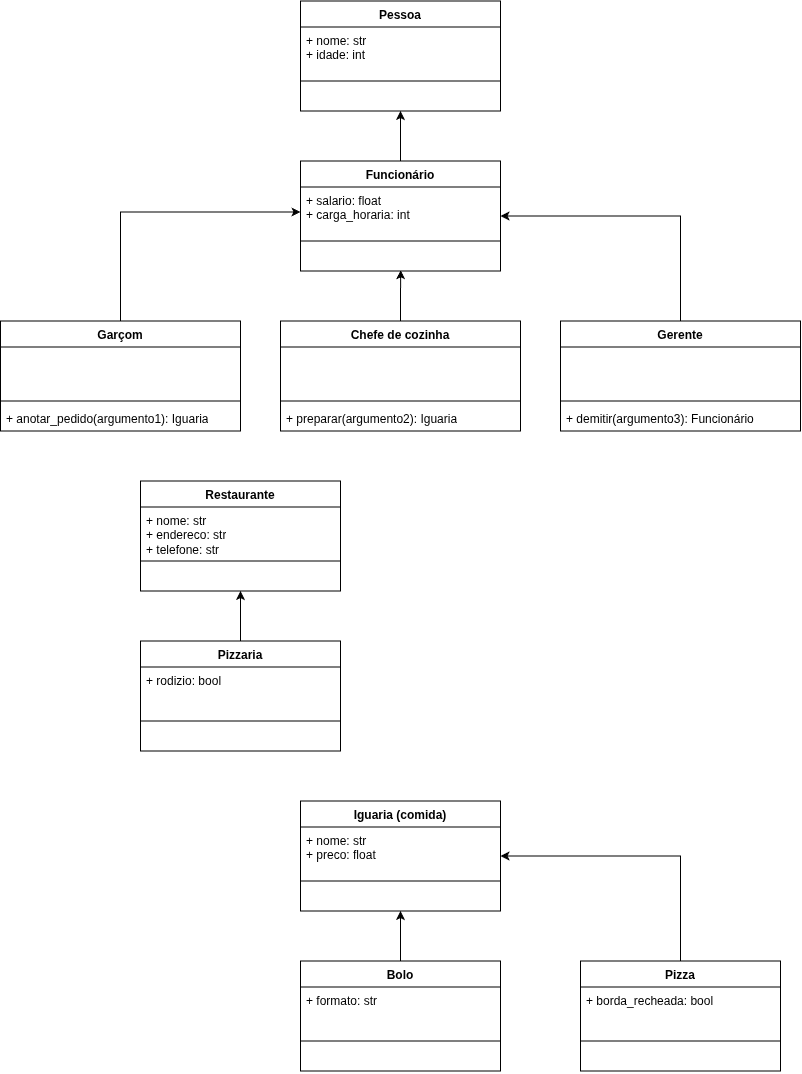

The diagram above was exported from draw.io. Its source (the exported page's mxGraphModel, read from the mxfile embedded in the PNG):
<mxGraphModel dx="1940" dy="1140" grid="1" gridSize="10" guides="1" tooltips="1" connect="1" arrows="1" fold="1" page="1" pageScale="1" pageWidth="827" pageHeight="1169" math="0" shadow="0">
  <root>
    <mxCell id="0" />
    <mxCell id="1" parent="0" />
    <mxCell id="kBnDDwLXwhr4Zk2QWhFe-85" parent="1" style="swimlane;fontStyle=1;align=center;verticalAlign=top;childLayout=stackLayout;horizontal=1;startSize=26;horizontalStack=0;resizeParent=1;resizeParentMax=0;resizeLast=0;collapsible=1;marginBottom=0;whiteSpace=wrap;html=1;" value="Pessoa" vertex="1">
      <mxGeometry height="110" width="200" x="320" y="40" as="geometry" />
    </mxCell>
    <mxCell id="kBnDDwLXwhr4Zk2QWhFe-86" parent="kBnDDwLXwhr4Zk2QWhFe-85" style="text;strokeColor=none;fillColor=none;align=left;verticalAlign=top;spacingLeft=4;spacingRight=4;overflow=hidden;rotatable=0;points=[[0,0.5],[1,0.5]];portConstraint=eastwest;whiteSpace=wrap;html=1;" value="+ nome: str&lt;div&gt;+ idade: int&lt;/div&gt;" vertex="1">
      <mxGeometry height="50" width="200" y="26" as="geometry" />
    </mxCell>
    <mxCell id="kBnDDwLXwhr4Zk2QWhFe-87" parent="kBnDDwLXwhr4Zk2QWhFe-85" style="line;strokeWidth=1;fillColor=none;align=left;verticalAlign=middle;spacingTop=-1;spacingLeft=3;spacingRight=3;rotatable=0;labelPosition=right;points=[];portConstraint=eastwest;strokeColor=inherit;" value="" vertex="1">
      <mxGeometry height="8" width="200" y="76" as="geometry" />
    </mxCell>
    <mxCell id="kBnDDwLXwhr4Zk2QWhFe-88" parent="kBnDDwLXwhr4Zk2QWhFe-85" style="text;strokeColor=none;fillColor=none;align=left;verticalAlign=top;spacingLeft=4;spacingRight=4;overflow=hidden;rotatable=0;points=[[0,0.5],[1,0.5]];portConstraint=eastwest;whiteSpace=wrap;html=1;" value="&amp;nbsp;" vertex="1">
      <mxGeometry height="26" width="200" y="84" as="geometry" />
    </mxCell>
    <mxCell id="kBnDDwLXwhr4Zk2QWhFe-105" edge="1" parent="1" source="kBnDDwLXwhr4Zk2QWhFe-89" style="edgeStyle=orthogonalEdgeStyle;rounded=0;orthogonalLoop=1;jettySize=auto;html=1;exitX=0.5;exitY=0;exitDx=0;exitDy=0;entryX=0.5;entryY=1;entryDx=0;entryDy=0;" target="kBnDDwLXwhr4Zk2QWhFe-85">
      <mxGeometry relative="1" as="geometry" />
    </mxCell>
    <mxCell id="kBnDDwLXwhr4Zk2QWhFe-89" parent="1" style="swimlane;fontStyle=1;align=center;verticalAlign=top;childLayout=stackLayout;horizontal=1;startSize=26;horizontalStack=0;resizeParent=1;resizeParentMax=0;resizeLast=0;collapsible=1;marginBottom=0;whiteSpace=wrap;html=1;" value="Funcionário" vertex="1">
      <mxGeometry height="110" width="200" x="320" y="200" as="geometry" />
    </mxCell>
    <mxCell id="kBnDDwLXwhr4Zk2QWhFe-90" parent="kBnDDwLXwhr4Zk2QWhFe-89" style="text;strokeColor=none;fillColor=none;align=left;verticalAlign=top;spacingLeft=4;spacingRight=4;overflow=hidden;rotatable=0;points=[[0,0.5],[1,0.5]];portConstraint=eastwest;whiteSpace=wrap;html=1;" value="+ salario: float&lt;br&gt;+ carga_horaria: int" vertex="1">
      <mxGeometry height="50" width="200" y="26" as="geometry" />
    </mxCell>
    <mxCell id="kBnDDwLXwhr4Zk2QWhFe-91" parent="kBnDDwLXwhr4Zk2QWhFe-89" style="line;strokeWidth=1;fillColor=none;align=left;verticalAlign=middle;spacingTop=-1;spacingLeft=3;spacingRight=3;rotatable=0;labelPosition=right;points=[];portConstraint=eastwest;strokeColor=inherit;" value="" vertex="1">
      <mxGeometry height="8" width="200" y="76" as="geometry" />
    </mxCell>
    <mxCell id="kBnDDwLXwhr4Zk2QWhFe-92" parent="kBnDDwLXwhr4Zk2QWhFe-89" style="text;strokeColor=none;fillColor=none;align=left;verticalAlign=top;spacingLeft=4;spacingRight=4;overflow=hidden;rotatable=0;points=[[0,0.5],[1,0.5]];portConstraint=eastwest;whiteSpace=wrap;html=1;" value="&amp;nbsp;" vertex="1">
      <mxGeometry height="26" width="200" y="84" as="geometry" />
    </mxCell>
    <mxCell id="kBnDDwLXwhr4Zk2QWhFe-106" edge="1" parent="1" source="kBnDDwLXwhr4Zk2QWhFe-93" style="edgeStyle=orthogonalEdgeStyle;rounded=0;orthogonalLoop=1;jettySize=auto;html=1;exitX=0.5;exitY=0;exitDx=0;exitDy=0;entryX=0;entryY=0.5;entryDx=0;entryDy=0;" target="kBnDDwLXwhr4Zk2QWhFe-90">
      <mxGeometry relative="1" as="geometry" />
    </mxCell>
    <mxCell id="kBnDDwLXwhr4Zk2QWhFe-93" parent="1" style="swimlane;fontStyle=1;align=center;verticalAlign=top;childLayout=stackLayout;horizontal=1;startSize=26;horizontalStack=0;resizeParent=1;resizeParentMax=0;resizeLast=0;collapsible=1;marginBottom=0;whiteSpace=wrap;html=1;" value="Garçom" vertex="1">
      <mxGeometry height="110" width="240" x="20" y="360" as="geometry" />
    </mxCell>
    <mxCell id="kBnDDwLXwhr4Zk2QWhFe-94" parent="kBnDDwLXwhr4Zk2QWhFe-93" style="text;strokeColor=none;fillColor=none;align=left;verticalAlign=top;spacingLeft=4;spacingRight=4;overflow=hidden;rotatable=0;points=[[0,0.5],[1,0.5]];portConstraint=eastwest;whiteSpace=wrap;html=1;" value="&amp;nbsp;" vertex="1">
      <mxGeometry height="50" width="240" y="26" as="geometry" />
    </mxCell>
    <mxCell id="kBnDDwLXwhr4Zk2QWhFe-95" parent="kBnDDwLXwhr4Zk2QWhFe-93" style="line;strokeWidth=1;fillColor=none;align=left;verticalAlign=middle;spacingTop=-1;spacingLeft=3;spacingRight=3;rotatable=0;labelPosition=right;points=[];portConstraint=eastwest;strokeColor=inherit;" value="" vertex="1">
      <mxGeometry height="8" width="240" y="76" as="geometry" />
    </mxCell>
    <mxCell id="kBnDDwLXwhr4Zk2QWhFe-96" parent="kBnDDwLXwhr4Zk2QWhFe-93" style="text;strokeColor=none;fillColor=none;align=left;verticalAlign=top;spacingLeft=4;spacingRight=4;overflow=hidden;rotatable=0;points=[[0,0.5],[1,0.5]];portConstraint=eastwest;whiteSpace=wrap;html=1;" value="+ anotar_pedido(argumento1): Iguaria" vertex="1">
      <mxGeometry height="26" width="240" y="84" as="geometry" />
    </mxCell>
    <mxCell id="kBnDDwLXwhr4Zk2QWhFe-97" parent="1" style="swimlane;fontStyle=1;align=center;verticalAlign=top;childLayout=stackLayout;horizontal=1;startSize=26;horizontalStack=0;resizeParent=1;resizeParentMax=0;resizeLast=0;collapsible=1;marginBottom=0;whiteSpace=wrap;html=1;" value="Chefe de cozinha" vertex="1">
      <mxGeometry height="110" width="240" x="300" y="360" as="geometry" />
    </mxCell>
    <mxCell id="kBnDDwLXwhr4Zk2QWhFe-98" parent="kBnDDwLXwhr4Zk2QWhFe-97" style="text;strokeColor=none;fillColor=none;align=left;verticalAlign=top;spacingLeft=4;spacingRight=4;overflow=hidden;rotatable=0;points=[[0,0.5],[1,0.5]];portConstraint=eastwest;whiteSpace=wrap;html=1;" value="&amp;nbsp;" vertex="1">
      <mxGeometry height="50" width="240" y="26" as="geometry" />
    </mxCell>
    <mxCell id="kBnDDwLXwhr4Zk2QWhFe-99" parent="kBnDDwLXwhr4Zk2QWhFe-97" style="line;strokeWidth=1;fillColor=none;align=left;verticalAlign=middle;spacingTop=-1;spacingLeft=3;spacingRight=3;rotatable=0;labelPosition=right;points=[];portConstraint=eastwest;strokeColor=inherit;" value="" vertex="1">
      <mxGeometry height="8" width="240" y="76" as="geometry" />
    </mxCell>
    <mxCell id="kBnDDwLXwhr4Zk2QWhFe-100" parent="kBnDDwLXwhr4Zk2QWhFe-97" style="text;strokeColor=none;fillColor=none;align=left;verticalAlign=top;spacingLeft=4;spacingRight=4;overflow=hidden;rotatable=0;points=[[0,0.5],[1,0.5]];portConstraint=eastwest;whiteSpace=wrap;html=1;" value="+ preparar(argumento2): Iguaria" vertex="1">
      <mxGeometry height="26" width="240" y="84" as="geometry" />
    </mxCell>
    <mxCell id="kBnDDwLXwhr4Zk2QWhFe-107" edge="1" parent="1" source="kBnDDwLXwhr4Zk2QWhFe-101" style="edgeStyle=orthogonalEdgeStyle;rounded=0;orthogonalLoop=1;jettySize=auto;html=1;exitX=0.5;exitY=0;exitDx=0;exitDy=0;entryX=1;entryY=0.5;entryDx=0;entryDy=0;" target="kBnDDwLXwhr4Zk2QWhFe-89">
      <mxGeometry relative="1" as="geometry" />
    </mxCell>
    <mxCell id="kBnDDwLXwhr4Zk2QWhFe-101" parent="1" style="swimlane;fontStyle=1;align=center;verticalAlign=top;childLayout=stackLayout;horizontal=1;startSize=26;horizontalStack=0;resizeParent=1;resizeParentMax=0;resizeLast=0;collapsible=1;marginBottom=0;whiteSpace=wrap;html=1;" value="Gerente" vertex="1">
      <mxGeometry height="110" width="240" x="580" y="360" as="geometry" />
    </mxCell>
    <mxCell id="kBnDDwLXwhr4Zk2QWhFe-102" parent="kBnDDwLXwhr4Zk2QWhFe-101" style="text;strokeColor=none;fillColor=none;align=left;verticalAlign=top;spacingLeft=4;spacingRight=4;overflow=hidden;rotatable=0;points=[[0,0.5],[1,0.5]];portConstraint=eastwest;whiteSpace=wrap;html=1;" value="&amp;nbsp;" vertex="1">
      <mxGeometry height="50" width="240" y="26" as="geometry" />
    </mxCell>
    <mxCell id="kBnDDwLXwhr4Zk2QWhFe-103" parent="kBnDDwLXwhr4Zk2QWhFe-101" style="line;strokeWidth=1;fillColor=none;align=left;verticalAlign=middle;spacingTop=-1;spacingLeft=3;spacingRight=3;rotatable=0;labelPosition=right;points=[];portConstraint=eastwest;strokeColor=inherit;" value="" vertex="1">
      <mxGeometry height="8" width="240" y="76" as="geometry" />
    </mxCell>
    <mxCell id="kBnDDwLXwhr4Zk2QWhFe-104" parent="kBnDDwLXwhr4Zk2QWhFe-101" style="text;strokeColor=none;fillColor=none;align=left;verticalAlign=top;spacingLeft=4;spacingRight=4;overflow=hidden;rotatable=0;points=[[0,0.5],[1,0.5]];portConstraint=eastwest;whiteSpace=wrap;html=1;" value="+ demitir(argumento3): Funcionário" vertex="1">
      <mxGeometry height="26" width="240" y="84" as="geometry" />
    </mxCell>
    <mxCell id="kBnDDwLXwhr4Zk2QWhFe-108" edge="1" parent="1" source="kBnDDwLXwhr4Zk2QWhFe-97" style="edgeStyle=orthogonalEdgeStyle;rounded=0;orthogonalLoop=1;jettySize=auto;html=1;exitX=0.5;exitY=0;exitDx=0;exitDy=0;entryX=0.501;entryY=0.971;entryDx=0;entryDy=0;entryPerimeter=0;" target="kBnDDwLXwhr4Zk2QWhFe-92">
      <mxGeometry relative="1" as="geometry" />
    </mxCell>
    <mxCell id="kBnDDwLXwhr4Zk2QWhFe-109" parent="1" style="swimlane;fontStyle=1;align=center;verticalAlign=top;childLayout=stackLayout;horizontal=1;startSize=26;horizontalStack=0;resizeParent=1;resizeParentMax=0;resizeLast=0;collapsible=1;marginBottom=0;whiteSpace=wrap;html=1;" value="Restaurante" vertex="1">
      <mxGeometry height="110" width="200" x="160" y="520" as="geometry" />
    </mxCell>
    <mxCell id="kBnDDwLXwhr4Zk2QWhFe-110" parent="kBnDDwLXwhr4Zk2QWhFe-109" style="text;strokeColor=none;fillColor=none;align=left;verticalAlign=top;spacingLeft=4;spacingRight=4;overflow=hidden;rotatable=0;points=[[0,0.5],[1,0.5]];portConstraint=eastwest;whiteSpace=wrap;html=1;" value="+ nome: str&lt;div&gt;+ endereco: str&lt;br&gt;+ telefone: str&lt;/div&gt;" vertex="1">
      <mxGeometry height="50" width="200" y="26" as="geometry" />
    </mxCell>
    <mxCell id="kBnDDwLXwhr4Zk2QWhFe-111" parent="kBnDDwLXwhr4Zk2QWhFe-109" style="line;strokeWidth=1;fillColor=none;align=left;verticalAlign=middle;spacingTop=-1;spacingLeft=3;spacingRight=3;rotatable=0;labelPosition=right;points=[];portConstraint=eastwest;strokeColor=inherit;" value="" vertex="1">
      <mxGeometry height="8" width="200" y="76" as="geometry" />
    </mxCell>
    <mxCell id="kBnDDwLXwhr4Zk2QWhFe-112" parent="kBnDDwLXwhr4Zk2QWhFe-109" style="text;strokeColor=none;fillColor=none;align=left;verticalAlign=top;spacingLeft=4;spacingRight=4;overflow=hidden;rotatable=0;points=[[0,0.5],[1,0.5]];portConstraint=eastwest;whiteSpace=wrap;html=1;" value="&amp;nbsp;" vertex="1">
      <mxGeometry height="26" width="200" y="84" as="geometry" />
    </mxCell>
    <mxCell id="kBnDDwLXwhr4Zk2QWhFe-113" edge="1" parent="1" source="kBnDDwLXwhr4Zk2QWhFe-114" style="edgeStyle=orthogonalEdgeStyle;rounded=0;orthogonalLoop=1;jettySize=auto;html=1;exitX=0.5;exitY=0;exitDx=0;exitDy=0;entryX=0.5;entryY=1;entryDx=0;entryDy=0;" target="kBnDDwLXwhr4Zk2QWhFe-109">
      <mxGeometry relative="1" as="geometry" />
    </mxCell>
    <mxCell id="kBnDDwLXwhr4Zk2QWhFe-114" parent="1" style="swimlane;fontStyle=1;align=center;verticalAlign=top;childLayout=stackLayout;horizontal=1;startSize=26;horizontalStack=0;resizeParent=1;resizeParentMax=0;resizeLast=0;collapsible=1;marginBottom=0;whiteSpace=wrap;html=1;" value="Pizzaria" vertex="1">
      <mxGeometry height="110" width="200" x="160" y="680" as="geometry" />
    </mxCell>
    <mxCell id="kBnDDwLXwhr4Zk2QWhFe-115" parent="kBnDDwLXwhr4Zk2QWhFe-114" style="text;strokeColor=none;fillColor=none;align=left;verticalAlign=top;spacingLeft=4;spacingRight=4;overflow=hidden;rotatable=0;points=[[0,0.5],[1,0.5]];portConstraint=eastwest;whiteSpace=wrap;html=1;" value="+ rodizio: bool" vertex="1">
      <mxGeometry height="50" width="200" y="26" as="geometry" />
    </mxCell>
    <mxCell id="kBnDDwLXwhr4Zk2QWhFe-116" parent="kBnDDwLXwhr4Zk2QWhFe-114" style="line;strokeWidth=1;fillColor=none;align=left;verticalAlign=middle;spacingTop=-1;spacingLeft=3;spacingRight=3;rotatable=0;labelPosition=right;points=[];portConstraint=eastwest;strokeColor=inherit;" value="" vertex="1">
      <mxGeometry height="8" width="200" y="76" as="geometry" />
    </mxCell>
    <mxCell id="kBnDDwLXwhr4Zk2QWhFe-117" parent="kBnDDwLXwhr4Zk2QWhFe-114" style="text;strokeColor=none;fillColor=none;align=left;verticalAlign=top;spacingLeft=4;spacingRight=4;overflow=hidden;rotatable=0;points=[[0,0.5],[1,0.5]];portConstraint=eastwest;whiteSpace=wrap;html=1;" value="&amp;nbsp;" vertex="1">
      <mxGeometry height="26" width="200" y="84" as="geometry" />
    </mxCell>
    <mxCell id="kBnDDwLXwhr4Zk2QWhFe-118" parent="1" style="swimlane;fontStyle=1;align=center;verticalAlign=top;childLayout=stackLayout;horizontal=1;startSize=26;horizontalStack=0;resizeParent=1;resizeParentMax=0;resizeLast=0;collapsible=1;marginBottom=0;whiteSpace=wrap;html=1;" value="Iguaria (comida)" vertex="1">
      <mxGeometry height="110" width="200" x="320" y="840" as="geometry" />
    </mxCell>
    <mxCell id="kBnDDwLXwhr4Zk2QWhFe-119" parent="kBnDDwLXwhr4Zk2QWhFe-118" style="text;strokeColor=none;fillColor=none;align=left;verticalAlign=top;spacingLeft=4;spacingRight=4;overflow=hidden;rotatable=0;points=[[0,0.5],[1,0.5]];portConstraint=eastwest;whiteSpace=wrap;html=1;" value="+ nome: str&lt;div&gt;+ preco: float&lt;br&gt;&lt;/div&gt;" vertex="1">
      <mxGeometry height="50" width="200" y="26" as="geometry" />
    </mxCell>
    <mxCell id="kBnDDwLXwhr4Zk2QWhFe-120" parent="kBnDDwLXwhr4Zk2QWhFe-118" style="line;strokeWidth=1;fillColor=none;align=left;verticalAlign=middle;spacingTop=-1;spacingLeft=3;spacingRight=3;rotatable=0;labelPosition=right;points=[];portConstraint=eastwest;strokeColor=inherit;" value="" vertex="1">
      <mxGeometry height="8" width="200" y="76" as="geometry" />
    </mxCell>
    <mxCell id="kBnDDwLXwhr4Zk2QWhFe-121" parent="kBnDDwLXwhr4Zk2QWhFe-118" style="text;strokeColor=none;fillColor=none;align=left;verticalAlign=top;spacingLeft=4;spacingRight=4;overflow=hidden;rotatable=0;points=[[0,0.5],[1,0.5]];portConstraint=eastwest;whiteSpace=wrap;html=1;" value="&amp;nbsp;" vertex="1">
      <mxGeometry height="26" width="200" y="84" as="geometry" />
    </mxCell>
    <mxCell id="kBnDDwLXwhr4Zk2QWhFe-122" edge="1" parent="1" source="kBnDDwLXwhr4Zk2QWhFe-123" style="edgeStyle=orthogonalEdgeStyle;rounded=0;orthogonalLoop=1;jettySize=auto;html=1;exitX=0.5;exitY=0;exitDx=0;exitDy=0;entryX=0.5;entryY=1;entryDx=0;entryDy=0;" target="kBnDDwLXwhr4Zk2QWhFe-118">
      <mxGeometry relative="1" as="geometry" />
    </mxCell>
    <mxCell id="kBnDDwLXwhr4Zk2QWhFe-123" parent="1" style="swimlane;fontStyle=1;align=center;verticalAlign=top;childLayout=stackLayout;horizontal=1;startSize=26;horizontalStack=0;resizeParent=1;resizeParentMax=0;resizeLast=0;collapsible=1;marginBottom=0;whiteSpace=wrap;html=1;" value="Bolo" vertex="1">
      <mxGeometry height="110" width="200" x="320" y="1000" as="geometry" />
    </mxCell>
    <mxCell id="kBnDDwLXwhr4Zk2QWhFe-124" parent="kBnDDwLXwhr4Zk2QWhFe-123" style="text;strokeColor=none;fillColor=none;align=left;verticalAlign=top;spacingLeft=4;spacingRight=4;overflow=hidden;rotatable=0;points=[[0,0.5],[1,0.5]];portConstraint=eastwest;whiteSpace=wrap;html=1;" value="+ formato: str" vertex="1">
      <mxGeometry height="50" width="200" y="26" as="geometry" />
    </mxCell>
    <mxCell id="kBnDDwLXwhr4Zk2QWhFe-125" parent="kBnDDwLXwhr4Zk2QWhFe-123" style="line;strokeWidth=1;fillColor=none;align=left;verticalAlign=middle;spacingTop=-1;spacingLeft=3;spacingRight=3;rotatable=0;labelPosition=right;points=[];portConstraint=eastwest;strokeColor=inherit;" value="" vertex="1">
      <mxGeometry height="8" width="200" y="76" as="geometry" />
    </mxCell>
    <mxCell id="kBnDDwLXwhr4Zk2QWhFe-126" parent="kBnDDwLXwhr4Zk2QWhFe-123" style="text;strokeColor=none;fillColor=none;align=left;verticalAlign=top;spacingLeft=4;spacingRight=4;overflow=hidden;rotatable=0;points=[[0,0.5],[1,0.5]];portConstraint=eastwest;whiteSpace=wrap;html=1;" value="&amp;nbsp;" vertex="1">
      <mxGeometry height="26" width="200" y="84" as="geometry" />
    </mxCell>
    <mxCell id="kBnDDwLXwhr4Zk2QWhFe-131" edge="1" parent="1" source="kBnDDwLXwhr4Zk2QWhFe-127" style="edgeStyle=orthogonalEdgeStyle;rounded=0;orthogonalLoop=1;jettySize=auto;html=1;exitX=0.5;exitY=0;exitDx=0;exitDy=0;entryX=1;entryY=0.5;entryDx=0;entryDy=0;" target="kBnDDwLXwhr4Zk2QWhFe-118">
      <mxGeometry relative="1" as="geometry" />
    </mxCell>
    <mxCell id="kBnDDwLXwhr4Zk2QWhFe-127" parent="1" style="swimlane;fontStyle=1;align=center;verticalAlign=top;childLayout=stackLayout;horizontal=1;startSize=26;horizontalStack=0;resizeParent=1;resizeParentMax=0;resizeLast=0;collapsible=1;marginBottom=0;whiteSpace=wrap;html=1;" value="Pizza" vertex="1">
      <mxGeometry height="110" width="200" x="600" y="1000" as="geometry" />
    </mxCell>
    <mxCell id="kBnDDwLXwhr4Zk2QWhFe-128" parent="kBnDDwLXwhr4Zk2QWhFe-127" style="text;strokeColor=none;fillColor=none;align=left;verticalAlign=top;spacingLeft=4;spacingRight=4;overflow=hidden;rotatable=0;points=[[0,0.5],[1,0.5]];portConstraint=eastwest;whiteSpace=wrap;html=1;" value="+ borda_recheada: bool" vertex="1">
      <mxGeometry height="50" width="200" y="26" as="geometry" />
    </mxCell>
    <mxCell id="kBnDDwLXwhr4Zk2QWhFe-129" parent="kBnDDwLXwhr4Zk2QWhFe-127" style="line;strokeWidth=1;fillColor=none;align=left;verticalAlign=middle;spacingTop=-1;spacingLeft=3;spacingRight=3;rotatable=0;labelPosition=right;points=[];portConstraint=eastwest;strokeColor=inherit;" value="" vertex="1">
      <mxGeometry height="8" width="200" y="76" as="geometry" />
    </mxCell>
    <mxCell id="kBnDDwLXwhr4Zk2QWhFe-130" parent="kBnDDwLXwhr4Zk2QWhFe-127" style="text;strokeColor=none;fillColor=none;align=left;verticalAlign=top;spacingLeft=4;spacingRight=4;overflow=hidden;rotatable=0;points=[[0,0.5],[1,0.5]];portConstraint=eastwest;whiteSpace=wrap;html=1;" value="&amp;nbsp;" vertex="1">
      <mxGeometry height="26" width="200" y="84" as="geometry" />
    </mxCell>
  </root>
</mxGraphModel>